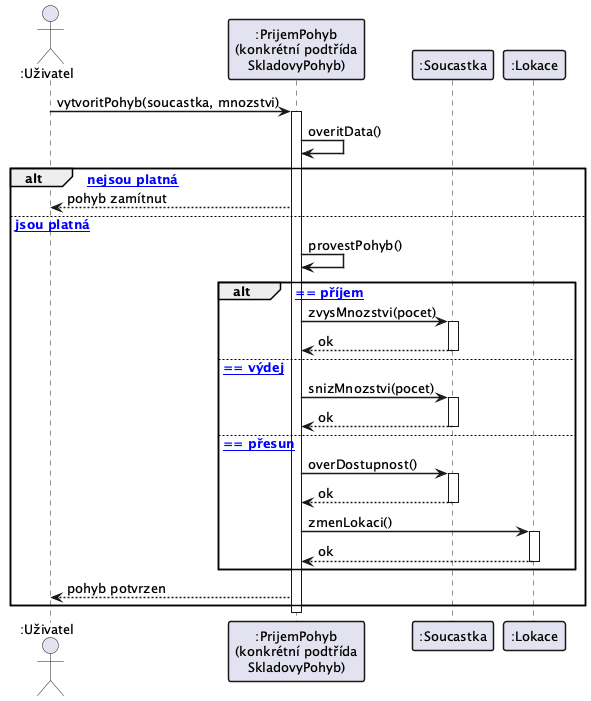

The diagram above was rendered by PlantUML. Its source (embedded in the PNG):
@startuml
skinparam defaultFontSize 13
skinparam sequenceArrowThickness 1.5
skinparam sequenceParticipantBorderThickness 1.5
skinparam sequenceGroupBorderThickness 1.5

actor ":Uživatel" as Uzivatel
participant ":PrijemPohyb\n(konkrétní podtřída\nSkladovyPohyb)" as Pohyb
participant ":Soucastka" as Soucastka
participant ":Lokace" as Lokace

Uzivatel -> Pohyb : vytvoritPohyb(soucastka, mnozstvi)
activate Pohyb

Pohyb -> Pohyb : overitData()

alt [data nejsou platná]
    Pohyb --> Uzivatel : pohyb zamítnut

else [data jsou platná]
    Pohyb -> Pohyb : provestPohyb()

    alt [typ == příjem]
        Pohyb -> Soucastka : zvysMnozstvi(pocet)
        activate Soucastka
        Soucastka --> Pohyb : ok
        deactivate Soucastka

    else [typ == výdej]
        Pohyb -> Soucastka : snizMnozstvi(pocet)
        activate Soucastka
        Soucastka --> Pohyb : ok
        deactivate Soucastka

    else [typ == přesun]
        Pohyb -> Soucastka : overDostupnost()
        activate Soucastka
        Soucastka --> Pohyb : ok
        deactivate Soucastka
        Pohyb -> Lokace : zmenLokaci()
        activate Lokace
        Lokace --> Pohyb : ok
        deactivate Lokace
    end

    Pohyb --> Uzivatel : pohyb potvrzen
end

deactivate Pohyb

@enduml